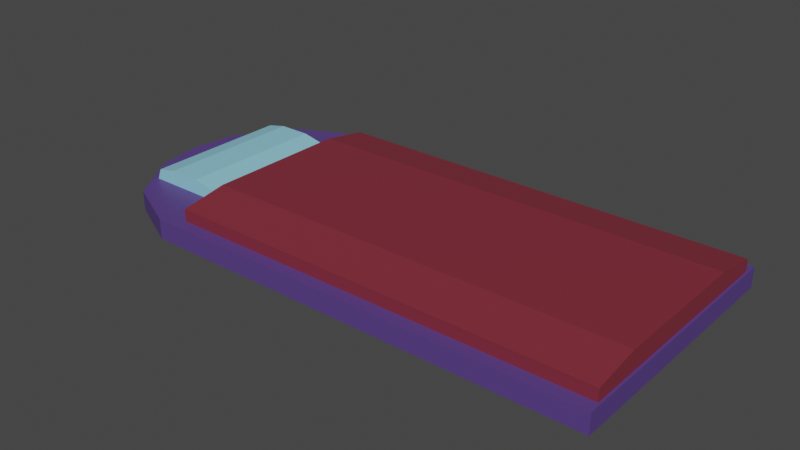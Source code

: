 # Source: Radgroll01.blend  (saved by Blender 2.82.7; exported with 4.5.12 LTS)
import bpy
from mathutils import Matrix  # noqa: F401  (used for matrix-valued properties, if any)

bpy.ops.wm.read_factory_settings(use_empty=True)
scene = bpy.context.scene
scene.name = 'Scene'

# ---- collections
col_collection = bpy.data.collections.new('Collection'); scene.collection.children.link(col_collection)

# ---- materials (node trees are filled in below, after node groups)
mat_schlafsack01_pillow = bpy.data.materials.new('Schlafsack01_Pillow')
mat_schlafsack01_pillow.use_transparent_shadow = False
mat_schlafsack01_blanket = bpy.data.materials.new('Schlafsack01_Blanket')
mat_schlafsack01_blanket.use_transparent_shadow = False
mat_schlafsack01_matrass = bpy.data.materials.new('Schlafsack01_Matrass')
mat_schlafsack01_matrass.use_transparent_shadow = False

# ---- material node trees
mat_schlafsack01_pillow.use_nodes = True; mat_schlafsack01_pillow.node_tree.nodes.clear()
_N = mat_schlafsack01_pillow.node_tree.nodes; _L = mat_schlafsack01_pillow.node_tree.links
n0 = _N.new('ShaderNodeOutputMaterial'); n0.name = 'Material Output'; n0.location = (300, 300)
n1 = _N.new('ShaderNodeBsdfPrincipled'); n1.name = 'Principled BSDF'; n1.location = (10, 300)
n1.distribution = 'GGX'
n1.subsurface_method = 'BURLEY'
n1.inputs[0].default_value = (0.2838, 0.6465, 0.8, 1.0)
n1.inputs[3].default_value = 1.45
n1.inputs[27].default_value = (0.0, 0.0, 0.0, 1.0)
n1.inputs[28].default_value = 1.0
_L.new(n1.outputs[0], n0.inputs[0])
n0.is_active_output = True
mat_schlafsack01_blanket.use_nodes = True; mat_schlafsack01_blanket.node_tree.nodes.clear()
_N = mat_schlafsack01_blanket.node_tree.nodes; _L = mat_schlafsack01_blanket.node_tree.links
n0 = _N.new('ShaderNodeOutputMaterial'); n0.name = 'Material Output'; n0.location = (300, 300)
n1 = _N.new('ShaderNodeBsdfPrincipled'); n1.name = 'Principled BSDF'; n1.location = (10, 300)
n1.distribution = 'GGX'
n1.subsurface_method = 'BURLEY'
n1.inputs[0].default_value = (0.214, 0.026, 0.04206, 1.0)
n1.inputs[3].default_value = 1.45
n1.inputs[27].default_value = (0.0, 0.0, 0.0, 1.0)
n1.inputs[28].default_value = 1.0
_L.new(n1.outputs[0], n0.inputs[0])
n0.is_active_output = True
mat_schlafsack01_matrass.use_nodes = True; mat_schlafsack01_matrass.node_tree.nodes.clear()
_N = mat_schlafsack01_matrass.node_tree.nodes; _L = mat_schlafsack01_matrass.node_tree.links
n0 = _N.new('ShaderNodeOutputMaterial'); n0.name = 'Material Output'; n0.location = (300, 300)
n1 = _N.new('ShaderNodeBsdfPrincipled'); n1.name = 'Principled BSDF'; n1.location = (10, 300)
n1.distribution = 'GGX'
n1.subsurface_method = 'BURLEY'
n1.inputs[0].default_value = (0.09655, 0.04945, 0.233, 1.0)
n1.inputs[3].default_value = 1.45
n1.inputs[27].default_value = (0.0, 0.0, 0.0, 1.0)
n1.inputs[28].default_value = 1.0
_L.new(n1.outputs[0], n0.inputs[0])
n0.is_active_output = True

# ---- world
world_world = bpy.data.worlds.new('World'); scene.world = world_world
world_world.use_nodes = True; world_world.node_tree.nodes.clear()
_N = world_world.node_tree.nodes; _L = world_world.node_tree.links
n0 = _N.new('ShaderNodeOutputWorld'); n0.name = 'World Output'; n0.location = (300, 300)
n1 = _N.new('ShaderNodeBackground'); n1.name = 'Background'; n1.location = (10, 300)
n1.inputs[0].default_value = (0.05088, 0.05088, 0.05088, 1.0)
_L.new(n1.outputs[0], n0.inputs[0])
n0.is_active_output = True
world_world.color = (0.05088, 0.05088, 0.05088)
world_world.use_sun_shadow = False
world_world.sun_shadow_jitter_overblur = 0.0

# ---- meshes
me_cube_001 = bpy.data.meshes.new('Cube.001')
me_cube_001.from_pydata([(-1.027, -0.178, 8.836e-06), (-1.027, -0.178, 0.06056), (-1.027, 0.178, 8.836e-06), (-1.027, 0.178, 0.06056), (0.6215, -0.4, 8.836e-06), (0.6215, -0.4, 0.06056), (0.6215, 0.4, 8.836e-06), (0.6215, 0.4, 0.06056), (-0.7585, 0.4, 8.836e-06), (-0.7585, 0.4, 0.06056), (-0.7585, -0.4, 8.836e-06), (-0.7585, -0.4, 0.06056), (-1.073, 0.0, 8.836e-06), (-1.073, 0.0, 0.06056), (0.6215, 0.0, 8.836e-06), (0.6215, 0.0, 0.06056), (-0.7585, 0.0, 0.06056), (-0.7585, 0.0, 8.836e-06), (-0.9392, 0.3138, 8.836e-06), (-0.9392, -0.3138, 0.06056), (-0.9392, 0.3138, 0.06056), (-0.9392, -0.3138, 8.836e-06), (-0.9535, 0.0, 8.836e-06), (-0.9535, 0.0, 0.06056), (-1.049, -0.1445, 8.836e-06), (0.6215, -0.2, 0.06056), (-0.7585, -0.2, 0.06056), (-0.7585, -0.2, 8.836e-06), (-1.049, -0.1445, 0.06056), (0.6215, -0.2, 8.836e-06), (-0.9143, -0.1841, 8.836e-06), (-0.9143, -0.1841, 0.06056), (-1.049, 0.1445, 0.06056), (0.6215, 0.2, 8.836e-06), (-1.049, 0.1445, 8.836e-06), (0.6215, 0.2, 0.06056), (-0.7585, 0.2, 0.06056), (-0.7585, 0.2, 8.836e-06), (-0.9143, 0.1841, 0.06056), (-0.9143, 0.1841, 8.836e-06), (-0.9876, -0.2264, 0.02729), (-0.9621, -0.2264, 0.09384), (-0.9876, 0.2264, 0.02729), (-0.9621, 0.2264, 0.09384), (-0.7161, -0.2264, 0.02729), (-0.7416, -0.2264, 0.09384), (-0.7161, 0.2264, 0.02729), (-0.7416, 0.2264, 0.09384), (-0.9004, -0.2264, 0.1067), (-0.9004, 0.2264, 0.1067), (-0.8033, -0.2264, 0.1067), (-0.8033, 0.2264, 0.1067), (0.6149, 0.2199, 0.1211), (0.6149, 0.3614, 0.05796), (0.6149, -0.2199, 0.1211), (0.6149, -0.3614, 0.05796), (-0.6941, 0.2199, 0.1211), (-0.6941, 0.3614, 0.05796), (-0.6941, -0.2199, 0.1211), (-0.6941, -0.3614, 0.05796), (0.6149, 0.3614, 0.09796), (-0.6941, 0.3614, 0.09796), (-0.6941, -0.3614, 0.09796), (0.6149, -0.3614, 0.09796)], [], [(34, 32, 3, 2), (8, 9, 7, 6), (29, 25, 5, 4), (21, 19, 1, 0), (27, 29, 4, 10), (31, 28, 1, 19), (25, 26, 11, 5), (30, 27, 10, 21), (4, 5, 11, 10), (18, 20, 9, 8), (39, 37, 17, 22), (35, 36, 16, 15), (38, 32, 13, 23), (37, 33, 14, 17), (33, 35, 15, 14), (24, 28, 13, 12), (36, 38, 23, 16), (34, 39, 22, 12), (2, 3, 20, 18), (24, 30, 21, 0), (26, 31, 19, 11), (10, 11, 19, 21), (16, 23, 31, 26), (12, 22, 30, 24), (0, 1, 28, 24), (22, 17, 27, 30), (15, 16, 26, 25), (23, 13, 28, 31), (17, 14, 29, 27), (14, 15, 25, 29), (2, 18, 39, 34), (9, 20, 38, 36), (6, 7, 35, 33), (8, 6, 33, 37), (20, 3, 32, 38), (7, 9, 36, 35), (18, 8, 37, 39), (12, 13, 32, 34), (40, 41, 43, 42), (42, 43, 47, 46), (46, 47, 45, 44), (44, 45, 41, 40), (42, 46, 44, 40), (45, 47, 51, 50), (51, 49, 48, 50), (43, 41, 48, 49), (41, 45, 50, 48), (47, 43, 49, 51), (57, 53, 55, 59), (61, 56, 52, 60), (62, 58, 56, 61), (63, 54, 58, 62), (52, 56, 58, 54), (60, 52, 54, 63), (53, 60, 63, 55), (55, 63, 62, 59), (59, 62, 61, 57), (57, 61, 60, 53)])
me_cube_001.polygons.foreach_set('material_index', [2, 2, 2, 2, 2, 2, 2, 2, 2, 2, 2, 2, 2, 2, 2, 2, 2, 2, 2, 2, 2, 2, 2, 2, 2, 2, 2, 2, 2, 2, 2, 2, 2, 2, 2, 2, 2, 2, 0, 0, 0, 0, 0, 0, 0, 0, 0, 0, 1, 1, 1, 1, 1, 1, 1, 1, 1, 1])
_uv = me_cube_001.uv_layers.new(name='UVMap')
_uv.uv.foreach_set('vector', [0.375, 0.1875, 0.625, 0.1875, 0.625, 0.25, 0.375, 0.25, 0.375, 0.3125, 0.625, 0.3125, 0.625, 0.5, 0.375, 0.5, 0.375, 0.6875, 0.625, 0.6875, 0.625, 0.75, 0.375, 0.75, 0.375, 0.9688, 0.625, 0.9688, 0.625, 1.0, 0.375, 1.0, 0.1875, 0.6875, 0.375, 0.6875, 0.375, 0.75, 0.1875, 0.75, 0.8438, 0.6875, 0.875, 0.6875, 0.875, 0.75, 0.8438, 0.75, 0.625, 0.6875, 0.8125, 0.6875, 0.8125, 0.75, 0.625, 0.75, 0.1562, 0.6875, 0.1875, 0.6875, 0.1875, 0.75, 0.1562, 0.75, 0.375, 0.75, 0.625, 0.75, 0.625, 0.9375, 0.375, 0.9375, 0.375, 0.2812, 0.625, 0.2812, 0.625, 0.3125, 0.375, 0.3125, 0.1562, 0.5625, 0.1875, 0.5625, 0.1875, 0.625, 0.1562, 0.625, 0.625, 0.5625, 0.8125, 0.5625, 0.8125, 0.625, 0.625, 0.625, 0.8438, 0.5625, 0.875, 0.5625, 0.875, 0.625, 0.8438, 0.625, 0.1875, 0.5625, 0.375, 0.5625, 0.375, 0.625, 0.1875, 0.625, 0.375, 0.5625, 0.625, 0.5625, 0.625, 0.625, 0.375, 0.625, 0.375, 0.0625, 0.625, 0.0625, 0.625, 0.125, 0.375, 0.125, 0.8125, 0.5625, 0.8438, 0.5625, 0.8438, 0.625, 0.8125, 0.625, 0.125, 0.5625, 0.1562, 0.5625, 0.1562, 0.625, 0.125, 0.625, 0.375, 0.25, 0.625, 0.25, 0.625, 0.2812, 0.375, 0.2812, 0.125, 0.6875, 0.1562, 0.6875, 0.1562, 0.75, 0.125, 0.75, 0.8125, 0.6875, 0.8438, 0.6875, 0.8438, 0.75, 0.8125, 0.75, 0.375, 0.9375, 0.625, 0.9375, 0.625, 0.9688, 0.375, 0.9688, 0.8125, 0.625, 0.8438, 0.625, 0.8438, 0.6875, 0.8125, 0.6875, 0.125, 0.625, 0.1562, 0.625, 0.1562, 0.6875, 0.125, 0.6875, 0.375, 0.0, 0.625, 0.0, 0.625, 0.0625, 0.375, 0.0625, 0.1562, 0.625, 0.1875, 0.625, 0.1875, 0.6875, 0.1562, 0.6875, 0.625, 0.625, 0.8125, 0.625, 0.8125, 0.6875, 0.625, 0.6875, 0.8438, 0.625, 0.875, 0.625, 0.875, 0.6875, 0.8438, 0.6875, 0.1875, 0.625, 0.375, 0.625, 0.375, 0.6875, 0.1875, 0.6875, 0.375, 0.625, 0.625, 0.625, 0.625, 0.6875, 0.375, 0.6875, 0.125, 0.5, 0.1562, 0.5, 0.1562, 0.5625, 0.125, 0.5625, 0.8125, 0.5, 0.8438, 0.5, 0.8438, 0.5625, 0.8125, 0.5625, 0.375, 0.5, 0.625, 0.5, 0.625, 0.5625, 0.375, 0.5625, 0.1875, 0.5, 0.375, 0.5, 0.375, 0.5625, 0.1875, 0.5625, 0.8438, 0.5, 0.875, 0.5, 0.875, 0.5625, 0.8438, 0.5625, 0.625, 0.5, 0.8125, 0.5, 0.8125, 0.5625, 0.625, 0.5625, 0.1562, 0.5, 0.1875, 0.5, 0.1875, 0.5625, 0.1562, 0.5625, 0.375, 0.125, 0.625, 0.125, 0.625, 0.1875, 0.375, 0.1875, 0.375, 0.0, 0.625, 0.0, 0.625, 0.25, 0.375, 0.25, 0.375, 0.25, 0.625, 0.25, 0.625, 0.5, 0.375, 0.5, 0.375, 0.5, 0.625, 0.5, 0.625, 0.75, 0.375, 0.75, 0.375, 0.75, 0.625, 0.75, 0.625, 1.0, 0.375, 1.0, 0.125, 0.5, 0.375, 0.5, 0.375, 0.75, 0.125, 0.75, 0.625, 0.75, 0.625, 0.5, 0.625, 0.5, 0.625, 0.75, 0.625, 0.5, 0.875, 0.5, 0.875, 0.75, 0.625, 0.75, 0.625, 0.25, 0.625, 0.0, 0.625, 0.0, 0.625, 0.25, 0.625, 1.0, 0.625, 0.75, 0.625, 0.75, 0.625, 1.0, 0.625, 0.5, 0.625, 0.25, 0.625, 0.25, 0.625, 0.5, 0.375, 0.0, 0.625, 0.0, 0.625, 0.25, 0.375, 0.25, 0.5, 0.25, 0.625, 0.25, 0.625, 0.5, 0.5, 0.5, 0.5, 0.5, 0.625, 0.5, 0.625, 0.75, 0.5, 0.75, 0.5, 0.75, 0.625, 0.75, 0.625, 1.0, 0.5, 1.0, 0.125, 0.5, 0.375, 0.5, 0.375, 0.75, 0.125, 0.75, 0.75, 0.5, 0.875, 0.5, 0.875, 0.75, 0.75, 0.75, 0.625, 0.5, 0.75, 0.5, 0.75, 0.75, 0.625, 0.75, 0.375, 0.75, 0.5, 0.75, 0.5, 1.0, 0.375, 1.0, 0.375, 0.5, 0.5, 0.5, 0.5, 0.75, 0.375, 0.75, 0.375, 0.25, 0.5, 0.25, 0.5, 0.5, 0.375, 0.5])
me_cube_001.materials.append(mat_schlafsack01_pillow)
me_cube_001.materials.append(mat_schlafsack01_blanket)
me_cube_001.materials.append(mat_schlafsack01_matrass)
me_cube_001.use_remesh_fix_poles = True
me_cube_001.use_remesh_preserve_attributes = False
me_cube_001.use_mirror_vertex_groups = False
me_cube_001.update()

# ---- objects
ob_cube = bpy.data.objects.new('Cube', me_cube_001)

# ---- transforms, parenting, visibility, modifiers, constraints
ob_cube.location = (0.0, 0.0, 0.0)
ob_cube.lineart.crease_threshold = 0.0

# ---- collection membership
col_collection.objects.link(ob_cube)

# ---- scene / render settings (as saved in the file)
scene.frame_start = 1; scene.frame_end = 250; scene.frame_set(1)
scene.render.engine = 'BLENDER_EEVEE_NEXT'
scene.cycles.use_denoising = False
scene.cycles.samples = 128
scene.cycles.sampling_pattern = 'TABULATED_SOBOL'
scene.cycles.use_adaptive_sampling = False
scene.cycles.use_light_tree = False
scene.view_settings.view_transform = 'Filmic'
bpy.context.view_layer.update()

# ---- added for rendering (the .blend has no active camera and no usable light): camera, sun
cam_auto = bpy.data.cameras.new('AutoCamera')
cam_auto.lens = 50.0
cam_auto.sensor_width = 36.0
cam_auto.clip_end = 1000.0
ob_auto_camera = bpy.data.objects.new('AutoCamera', cam_auto)
scene.collection.objects.link(ob_auto_camera)
ob_auto_camera.location = (1.51151, -2.08445, 1.45017)
ob_auto_camera.rotation_euler = (1.09748, -7.21219e-08, 0.694738)
scene.camera = ob_auto_camera
light_auto_sun = bpy.data.lights.new('AutoSun', 'SUN')
light_auto_sun.energy = 3.0
light_auto_sun.angle = 0.0523599
ob_auto_sun = bpy.data.objects.new('AutoSun', light_auto_sun)
scene.collection.objects.link(ob_auto_sun)
ob_auto_sun.rotation_euler = (0.872665, 0.174533, 0.523599)
bpy.context.view_layer.update()
